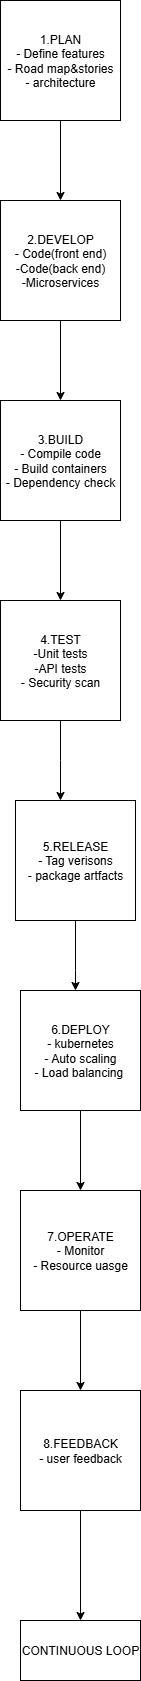

The diagram above was exported from draw.io. Its source (the exported page's mxGraphModel, read from the mxfile embedded in the PNG):
<mxGraphModel dx="1042" dy="562" grid="1" gridSize="10" guides="1" tooltips="1" connect="1" arrows="1" fold="1" page="1" pageScale="1" pageWidth="850" pageHeight="1100" background="light-dark(#FFFFFF,#FF0080)" math="0" shadow="0">
  <root>
    <mxCell id="0" />
    <mxCell id="1" parent="0" />
    <mxCell id="pyDo1wOfRpDmuAY3pI03-6" value="" style="edgeStyle=orthogonalEdgeStyle;rounded=0;orthogonalLoop=1;jettySize=auto;html=1;" edge="1" parent="1" source="pyDo1wOfRpDmuAY3pI03-1" target="pyDo1wOfRpDmuAY3pI03-5">
      <mxGeometry relative="1" as="geometry" />
    </mxCell>
    <mxCell id="pyDo1wOfRpDmuAY3pI03-1" value="1.PLAN&lt;div&gt;- Define features&lt;/div&gt;&lt;div&gt;- Road map&amp;amp;stories&lt;/div&gt;&lt;div&gt;- architecture&lt;/div&gt;" style="whiteSpace=wrap;html=1;aspect=fixed;" vertex="1" parent="1">
      <mxGeometry x="350" y="210" width="120" height="120" as="geometry" />
    </mxCell>
    <mxCell id="pyDo1wOfRpDmuAY3pI03-8" value="" style="edgeStyle=orthogonalEdgeStyle;rounded=0;orthogonalLoop=1;jettySize=auto;html=1;" edge="1" parent="1" source="pyDo1wOfRpDmuAY3pI03-5" target="pyDo1wOfRpDmuAY3pI03-7">
      <mxGeometry relative="1" as="geometry" />
    </mxCell>
    <mxCell id="pyDo1wOfRpDmuAY3pI03-5" value="2.DEVELOP&lt;div&gt;- Code(front end)&lt;/div&gt;&lt;div&gt;-Code(back end)&lt;/div&gt;&lt;div&gt;-Microservices&lt;/div&gt;" style="whiteSpace=wrap;html=1;aspect=fixed;" vertex="1" parent="1">
      <mxGeometry x="350" y="410" width="120" height="120" as="geometry" />
    </mxCell>
    <mxCell id="pyDo1wOfRpDmuAY3pI03-10" value="" style="edgeStyle=orthogonalEdgeStyle;rounded=0;orthogonalLoop=1;jettySize=auto;html=1;" edge="1" parent="1" source="pyDo1wOfRpDmuAY3pI03-7" target="pyDo1wOfRpDmuAY3pI03-9">
      <mxGeometry relative="1" as="geometry" />
    </mxCell>
    <mxCell id="pyDo1wOfRpDmuAY3pI03-7" value="3.BUILD&lt;div&gt;- Compile code&lt;/div&gt;&lt;div&gt;- Build containers&lt;/div&gt;&lt;div&gt;- Dependency check&lt;/div&gt;" style="whiteSpace=wrap;html=1;aspect=fixed;" vertex="1" parent="1">
      <mxGeometry x="350" y="610" width="120" height="120" as="geometry" />
    </mxCell>
    <mxCell id="pyDo1wOfRpDmuAY3pI03-14" value="" style="edgeStyle=orthogonalEdgeStyle;rounded=0;orthogonalLoop=1;jettySize=auto;html=1;" edge="1" parent="1" source="pyDo1wOfRpDmuAY3pI03-9">
      <mxGeometry relative="1" as="geometry">
        <mxPoint x="410" y="1010" as="targetPoint" />
      </mxGeometry>
    </mxCell>
    <mxCell id="pyDo1wOfRpDmuAY3pI03-9" value="4.TEST&lt;div&gt;-Unit tests&lt;/div&gt;&lt;div&gt;-API tests&lt;/div&gt;&lt;div&gt;- Security scan&lt;/div&gt;" style="whiteSpace=wrap;html=1;aspect=fixed;" vertex="1" parent="1">
      <mxGeometry x="350" y="810" width="120" height="120" as="geometry" />
    </mxCell>
    <mxCell id="pyDo1wOfRpDmuAY3pI03-23" value="" style="edgeStyle=orthogonalEdgeStyle;rounded=0;orthogonalLoop=1;jettySize=auto;html=1;" edge="1" parent="1" source="pyDo1wOfRpDmuAY3pI03-15" target="pyDo1wOfRpDmuAY3pI03-16">
      <mxGeometry relative="1" as="geometry">
        <Array as="points">
          <mxPoint x="425" y="1180" />
          <mxPoint x="425" y="1180" />
        </Array>
      </mxGeometry>
    </mxCell>
    <mxCell id="pyDo1wOfRpDmuAY3pI03-15" value="5.RELEASE&lt;div&gt;- Tag verisons&lt;/div&gt;&lt;div&gt;- package artfacts&lt;/div&gt;" style="whiteSpace=wrap;html=1;aspect=fixed;" vertex="1" parent="1">
      <mxGeometry x="365" y="1010" width="120" height="120" as="geometry" />
    </mxCell>
    <mxCell id="pyDo1wOfRpDmuAY3pI03-19" value="" style="edgeStyle=orthogonalEdgeStyle;rounded=0;orthogonalLoop=1;jettySize=auto;html=1;" edge="1" parent="1" source="pyDo1wOfRpDmuAY3pI03-16" target="pyDo1wOfRpDmuAY3pI03-18">
      <mxGeometry relative="1" as="geometry" />
    </mxCell>
    <mxCell id="pyDo1wOfRpDmuAY3pI03-16" value="6.DEPLOY&lt;div&gt;- kubernetes&lt;/div&gt;&lt;div&gt;- Auto scaling&lt;/div&gt;&lt;div&gt;- Load balancing&amp;nbsp;&lt;/div&gt;" style="whiteSpace=wrap;html=1;aspect=fixed;" vertex="1" parent="1">
      <mxGeometry x="370" y="1200" width="120" height="120" as="geometry" />
    </mxCell>
    <mxCell id="pyDo1wOfRpDmuAY3pI03-21" value="" style="edgeStyle=orthogonalEdgeStyle;rounded=0;orthogonalLoop=1;jettySize=auto;html=1;" edge="1" parent="1" source="pyDo1wOfRpDmuAY3pI03-18" target="pyDo1wOfRpDmuAY3pI03-20">
      <mxGeometry relative="1" as="geometry" />
    </mxCell>
    <mxCell id="pyDo1wOfRpDmuAY3pI03-18" value="7.OPERATE&lt;div&gt;- Monitor&lt;/div&gt;&lt;div&gt;- Resource uasge&lt;/div&gt;" style="whiteSpace=wrap;html=1;aspect=fixed;" vertex="1" parent="1">
      <mxGeometry x="370" y="1400" width="120" height="120" as="geometry" />
    </mxCell>
    <mxCell id="pyDo1wOfRpDmuAY3pI03-25" value="" style="edgeStyle=orthogonalEdgeStyle;rounded=0;orthogonalLoop=1;jettySize=auto;html=1;" edge="1" parent="1" source="pyDo1wOfRpDmuAY3pI03-20" target="pyDo1wOfRpDmuAY3pI03-24">
      <mxGeometry relative="1" as="geometry" />
    </mxCell>
    <mxCell id="pyDo1wOfRpDmuAY3pI03-20" value="8.FEEDBACK&lt;div&gt;- user feedback&lt;/div&gt;" style="whiteSpace=wrap;html=1;aspect=fixed;" vertex="1" parent="1">
      <mxGeometry x="370" y="1600" width="120" height="120" as="geometry" />
    </mxCell>
    <mxCell id="pyDo1wOfRpDmuAY3pI03-24" value="CONTINUOUS LOOP" style="whiteSpace=wrap;html=1;" vertex="1" parent="1">
      <mxGeometry x="370" y="1830" width="120" height="60" as="geometry" />
    </mxCell>
  </root>
</mxGraphModel>